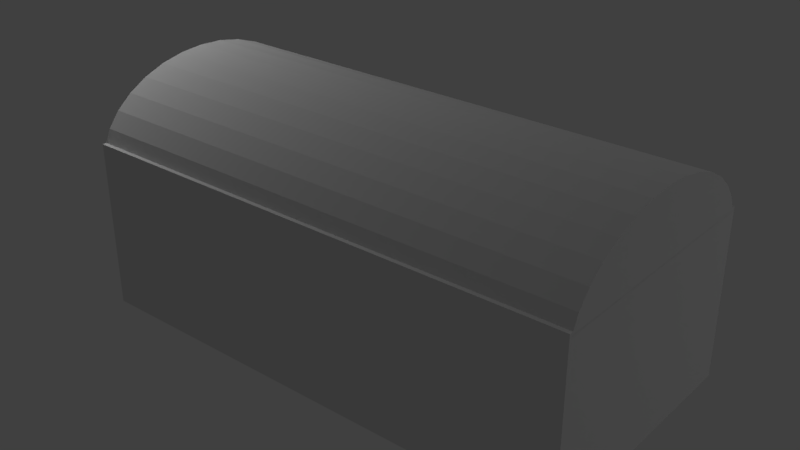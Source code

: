 # Source: AnimatedChest.blend  (saved by Blender 2.79.0; exported with 4.5.12 LTS)
import bpy
from mathutils import Matrix  # noqa: F401  (used for matrix-valued properties, if any)

bpy.ops.wm.read_factory_settings(use_empty=True)
scene = bpy.context.scene
scene.name = 'Scene'

# ---- collections
col_collection_1 = bpy.data.collections.new('Collection 1'); scene.collection.children.link(col_collection_1)

# ---- materials (node trees are filled in below, after node groups)
mat_material = bpy.data.materials.new('Material')
mat_material.alpha_threshold = 0.0
mat_material.use_transparent_shadow = False
mat_material.roughness = 0.5
mat_material.line_color = (0.0, 0.0, 0.0, 1.0)

# ---- material node trees

# ---- world
world_world = bpy.data.worlds.new('World'); scene.world = world_world
world_world.color = (0.05088, 0.05088, 0.05088)
world_world.use_sun_shadow = False
world_world.sun_shadow_jitter_overblur = 0.0
world_world.cycles.sampling_method = 'MANUAL'

# ---- lights
light_point_002 = bpy.data.lights.new('Point.002', 'POINT')
light_point_002.transmission_factor = 0.0
light_point_002.energy = 100.0
light_point_002.shadow_buffer_clip_start = 0.5
light_point_002.shadow_soft_size = 0.1
light_point_002.shadow_maximum_resolution = 0.006
light_point_002.use_absolute_resolution = True
light_point_001 = bpy.data.lights.new('Point.001', 'POINT')
light_point_001.transmission_factor = 0.0
light_point_001.energy = 100.0
light_point_001.shadow_buffer_clip_start = 0.5
light_point_001.shadow_soft_size = 0.1
light_point_001.shadow_maximum_resolution = 0.006
light_point_001.use_absolute_resolution = True
light_lamp = bpy.data.lights.new('Lamp', 'POINT')
light_lamp.transmission_factor = 0.0
light_lamp.cutoff_distance = 30.0
light_lamp.energy = 100.0
light_lamp.shadow_buffer_clip_start = 1.001
light_lamp.shadow_soft_size = 0.1
light_lamp.shadow_maximum_resolution = 0.006
light_lamp.use_absolute_resolution = True

# ---- meshes
me_cylinder = bpy.data.meshes.new('Cylinder')
me_cylinder.from_pydata([(0.0, 5.96e-08, -5.96e-08), (0.0, 5.96e-08, 2.0), (-0.1876, 0.05691, -5.96e-08), (-0.1876, 0.05691, 2.0), (-0.3605, 0.1493, -5.96e-08), (-0.3605, 0.1493, 2.0), (-0.512, 0.2737, -5.96e-08), (-0.512, 0.2737, 2.0), (-0.6364, 0.4252, -5.96e-08), (-0.6364, 0.4252, 2.0), (-0.7288, 0.5981, -5.96e-08), (-0.7288, 0.5981, 2.0), (-0.7857, 0.7857, -5.96e-08), (-0.7857, 0.7857, 2.0), (-0.8049, 0.9808, -5.96e-08), (-0.8049, 0.9808, 2.0), (-0.7857, 1.176, -5.96e-08), (-0.7857, 1.176, 2.0), (-0.7288, 1.363, -5.96e-08), (-0.7288, 1.363, 2.0), (-0.6364, 1.536, -5.96e-08), (-0.6364, 1.536, 2.0), (-0.512, 1.688, -5.96e-08), (-0.512, 1.688, 2.0), (-0.3605, 1.812, -5.96e-08), (-0.3605, 1.812, 2.0), (-0.1876, 1.905, -5.96e-08), (-0.1876, 1.905, 2.0), (1.907e-06, 1.962, -5.96e-08), (1.907e-06, 1.962, 2.0)], [], [(28, 0, 2, 4, 6, 8, 10, 12, 14, 16, 18, 20, 22, 24, 26), (3, 1, 29, 27, 25, 23, 21, 19, 17, 15, 13, 11, 9, 7, 5), (0, 1, 3, 2), (2, 3, 5, 4), (4, 5, 7, 6), (6, 7, 9, 8), (8, 9, 11, 10), (10, 11, 13, 12), (12, 13, 15, 14), (14, 15, 17, 16), (16, 17, 19, 18), (18, 19, 21, 20), (20, 21, 23, 22), (22, 23, 25, 24), (24, 25, 27, 26), (28, 29, 1, 0), (26, 27, 29, 28)])
_uv = me_cylinder.uv_layers.new(name='UVMap')
_uv.uv.foreach_set('vector', [0.3052, 0.8357, 0.5242, 0.8345, 0.518, 0.8659, 0.5077, 0.8949, 0.4939, 0.9203, 0.477, 0.9412, 0.4578, 0.9568, 0.4368, 0.9664, 0.4151, 0.9698, 0.3933, 0.9667, 0.3723, 0.9573, 0.3529, 0.9419, 0.336, 0.9212, 0.322, 0.8959, 0.3116, 0.867, 0.04723, 0.868, 0.04077, 0.8357, 0.2637, 0.8357, 0.2572, 0.868, 0.2467, 0.8979, 0.2326, 0.924, 0.2153, 0.9454, 0.1957, 0.9614, 0.1744, 0.9712, 0.1522, 0.9745, 0.13, 0.9712, 0.1087, 0.9614, 0.08908, 0.9454, 0.07187, 0.924, 0.05773, 0.8979, 0.9365, 0.3655, 0.9365, 0.7994, 0.9098, 0.7994, 0.9098, 0.3655, 0.9098, 0.3655, 0.9098, 0.7994, 0.8831, 0.7994, 0.8831, 0.3655, 0.8831, 0.3655, 0.8831, 0.7994, 0.8564, 0.7994, 0.8564, 0.3655, 0.8564, 0.3655, 0.8564, 0.7994, 0.8297, 0.7994, 0.8297, 0.3655, 0.8297, 0.3655, 0.8297, 0.7994, 0.803, 0.7994, 0.803, 0.3655, 0.803, 0.3655, 0.803, 0.7994, 0.7763, 0.7994, 0.7763, 0.3655, 0.7763, 0.3655, 0.7763, 0.7994, 0.7496, 0.7994, 0.7496, 0.3655, 0.7496, 0.3655, 0.7496, 0.7994, 0.7229, 0.7994, 0.7229, 0.3655, 0.7229, 0.3655, 0.7229, 0.7994, 0.6962, 0.7994, 0.6962, 0.3655, 0.6962, 0.3655, 0.6962, 0.7994, 0.6695, 0.7994, 0.6695, 0.3655, 0.6695, 0.3655, 0.6695, 0.7994, 0.6428, 0.7994, 0.6428, 0.3655, 0.6428, 0.3655, 0.6428, 0.7994, 0.6161, 0.7994, 0.6161, 0.3655, 0.6161, 0.3655, 0.6161, 0.7994, 0.5894, 0.7994, 0.5894, 0.3655, 0.4198, 0.05397, 0.4198, 0.2744, 0.04558, 0.2744, 0.04558, 0.05397, 0.5894, 0.3655, 0.5894, 0.7994, 0.5627, 0.7994, 0.5627, 0.3655])
me_cylinder.use_remesh_preserve_volume = False
me_cylinder.use_remesh_preserve_attributes = False
me_cylinder.use_mirror_vertex_groups = False
me_cylinder.update()
me_cube = bpy.data.meshes.new('Cube')
me_cube.from_pydata([(1.0, 1.0, 0.0), (1.0, -1.0, 0.0), (-1.0, -1.0, 0.0), (-1.0, 1.0, 0.0), (0.8941, 0.8941, 0.0), (0.8941, -0.8941, 0.0), (-0.8941, -0.8941, 0.0), (-0.8941, 0.8941, 0.0), (1.0, 1.0, 1.0), (1.0, -1.0, 1.0), (-1.0, 1.0, 1.0), (-1.0, -1.0, 1.0), (0.9045, 0.9045, 1.0), (0.9045, -0.9045, 1.0), (-0.9045, 0.9045, 1.0), (-0.9045, -0.9045, 1.0)], [], [(0, 1, 2, 3), (4, 7, 6, 5), (0, 8, 9, 1), (1, 9, 11, 2), (2, 11, 10, 3), (8, 0, 3, 10), (12, 13, 9, 8), (14, 12, 8, 10), (13, 15, 11, 9), (15, 14, 10, 11), (4, 5, 13, 12), (7, 4, 12, 14), (5, 6, 15, 13), (6, 7, 14, 15)])
_uv = me_cube.uv_layers.new(name='UVMap')
_uv.uv.foreach_set('vector', [0.3455, 5.13e-08, 0.6911, 0.0, 0.6911, 0.3443, 0.3455, 0.3443, 0.4227, 0.5624, 0.4227, 0.8021, 0.04498, 0.8021, 0.04498, 0.5624, 0.5555, 0.2754, 0.5549, 0.05691, 0.7478, 0.05473, 0.7484, 0.2732, 0.4185, 0.05164, 0.4185, 0.2827, 0.04306, 0.2827, 0.04306, 0.05164, 0.9563, 0.0524, 0.9578, 0.2709, 0.7607, 0.2752, 0.7591, 0.05666, 0.4215, 0.5372, 0.4213, 0.3071, 0.04156, 0.3075, 0.04179, 0.5375, 0.329, 0.01643, 0.01649, 0.01643, 0.0, 8.208e-08, 0.3455, 0.0, 0.329, 0.3279, 0.329, 0.01643, 0.3455, 0.0, 0.3455, 0.3443, 0.01649, 0.01643, 0.01649, 0.3279, 5.149e-08, 0.3443, 0.0, 8.208e-08, 0.01649, 0.3279, 0.329, 0.3279, 0.3455, 0.3443, 5.149e-08, 0.3443, 0.5565, 0.2783, 0.5565, 0.04784, 0.7515, 0.0465, 0.7515, 0.2797, 0.4227, 0.3064, 0.4227, 0.5396, 0.04106, 0.541, 0.04106, 0.305, 0.04208, 0.2776, 0.04208, 0.05151, 0.4212, 0.05019, 0.4212, 0.279, 0.7608, 0.2738, 0.7608, 0.04437, 0.954, 0.04303, 0.954, 0.2752])
me_cube.materials.append(mat_material)
me_cube.use_remesh_preserve_volume = False
me_cube.use_remesh_preserve_attributes = False
me_cube.use_mirror_vertex_groups = False
me_cube.update()
arm_armature = bpy.data.armatures.new('Armature')  # bones are not reproduced

# ---- objects
ob_point_001 = bpy.data.objects.new('Point.001', light_point_002)
ob_armature = bpy.data.objects.new('Armature', arm_armature)
ob_lid = bpy.data.objects.new('Lid', me_cylinder)
ob_point = bpy.data.objects.new('Point', light_point_001)
ob_box = bpy.data.objects.new('Box', me_cube)
ob_lamp = bpy.data.objects.new('Lamp', light_lamp)

# ---- transforms, parenting, visibility, modifiers, constraints
ob_point_001.location = (-3.411, -0.2791, 2.375)
ob_point_001.lineart.crease_threshold = 0.0
ob_armature.location = (-1.5, -0.7356, 0.9804)
ob_armature.rotation_euler = (-1.571, -0.0, 0.0)
ob_armature.lineart.crease_threshold = 0.0
ob_lid.parent = ob_armature
ob_lid.matrix_parent_inverse = Matrix(((1.0, 0.0, 0.0, 1.5), (0.0, 0.0001776, -1.0, 0.9805), (0.0, 1.0, 0.0001776, 0.7354), (0.0, 0.0, 0.0, 1.0)))
ob_lid.location = (-1.5, -0.7356, 0.9804)
ob_lid.rotation_euler = (0.0, 1.571, 0.0)
ob_lid.scale = (0.5, 0.75, 1.5)
ob_lid.lineart.crease_threshold = 0.0
_vg = ob_lid.vertex_groups.new(name='Bone')
_vg.add([0, 1, 2, 3, 4, 5, 6, 7, 8, 9, 10, 11, 12, 13, 14, 15, 16, 17, 18, 19, 20, 21, 22, 23, 24, 25, 26, 27, 28, 29], 1.0, 'REPLACE')
_m = ob_lid.modifiers.new('Armature', 'ARMATURE')
_m.object = ob_armature
ob_point.location = (7.649, 6.089, 3.25)
ob_point.lineart.crease_threshold = 0.0
ob_box.location = (0.0, 0.0, 0.0)
ob_box.scale = (1.5, 0.75, 1.0)
ob_box.lock_rotations_4d = False
ob_box.empty_display_type = 'ARROWS'
ob_box.lineart.crease_threshold = 0.0
ob_lamp.location = (0.6406, -0.1216, 1.183)
ob_lamp.rotation_euler = (0.6503, 0.05522, 1.866)
ob_lamp.lock_rotations_4d = False
ob_lamp.empty_display_type = 'ARROWS'
ob_lamp.color = (0.0, 0.0, 0.0, 0.0)
ob_lamp.lineart.crease_threshold = 0.0

# ---- collection membership
col_collection_1.objects.link(ob_point_001)
col_collection_1.objects.link(ob_armature)
col_collection_1.objects.link(ob_lid)
col_collection_1.objects.link(ob_point)
col_collection_1.objects.link(ob_box)
col_collection_1.objects.link(ob_lamp)

# ---- scene / render settings (as saved in the file)
scene.frame_start = 1; scene.frame_end = 40; scene.frame_set(1)
scene.render.engine = 'BLENDER_EEVEE_NEXT'
scene.render.resolution_percentage = 50
scene.render.dither_intensity = 0.0
scene.cycles.use_denoising = False
scene.cycles.samples = 128
scene.cycles.sampling_pattern = 'TABULATED_SOBOL'
scene.cycles.use_adaptive_sampling = False
scene.cycles.use_light_tree = False
scene.cycles.blur_glossy = 0.0
scene.cycles.sample_clamp_indirect = 0.0
scene.view_settings.view_transform = 'Standard'
bpy.context.view_layer.update()

# ---- added for rendering (the .blend has no active camera): camera
cam_auto = bpy.data.cameras.new('AutoCamera')
cam_auto.lens = 50.0
cam_auto.sensor_width = 36.0
cam_auto.clip_end = 1000.0
ob_auto_camera = bpy.data.objects.new('AutoCamera', cam_auto)
scene.collection.objects.link(ob_auto_camera)
ob_auto_camera.location = (3.36148, -4.03377, 3.38735)
ob_auto_camera.rotation_euler = (1.09748, -7.21219e-08, 0.694738)
scene.camera = ob_auto_camera
bpy.context.view_layer.update()
